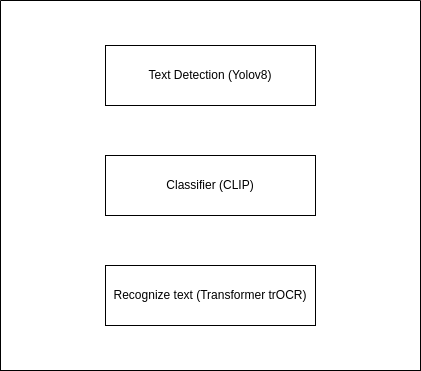

The diagram above was exported from draw.io. Its source (the exported page's mxGraphModel, read from the mxfile embedded in the PNG):
<mxGraphModel dx="1426" dy="759" grid="1" gridSize="10" guides="1" tooltips="1" connect="1" arrows="1" fold="1" page="1" pageScale="1" pageWidth="827" pageHeight="1169" math="0" shadow="0">
  <root>
    <mxCell id="0" />
    <mxCell id="1" parent="0" />
    <mxCell id="D1FoNi8o1ad8OrasXyBd-1" value="" style="swimlane;startSize=0;" vertex="1" parent="1">
      <mxGeometry x="100" y="180" width="420" height="370" as="geometry" />
    </mxCell>
    <mxCell id="D1FoNi8o1ad8OrasXyBd-2" value="Text Detection (Yolov8)" style="rounded=0;whiteSpace=wrap;html=1;" vertex="1" parent="D1FoNi8o1ad8OrasXyBd-1">
      <mxGeometry x="105" y="45" width="210" height="60" as="geometry" />
    </mxCell>
    <mxCell id="D1FoNi8o1ad8OrasXyBd-3" value="Classifier (CLIP)" style="rounded=0;whiteSpace=wrap;html=1;" vertex="1" parent="D1FoNi8o1ad8OrasXyBd-1">
      <mxGeometry x="105" y="155" width="210" height="60" as="geometry" />
    </mxCell>
    <mxCell id="D1FoNi8o1ad8OrasXyBd-4" value="Recognize text (Transformer trOCR)" style="rounded=0;whiteSpace=wrap;html=1;" vertex="1" parent="D1FoNi8o1ad8OrasXyBd-1">
      <mxGeometry x="105" y="265" width="210" height="60" as="geometry" />
    </mxCell>
  </root>
</mxGraphModel>